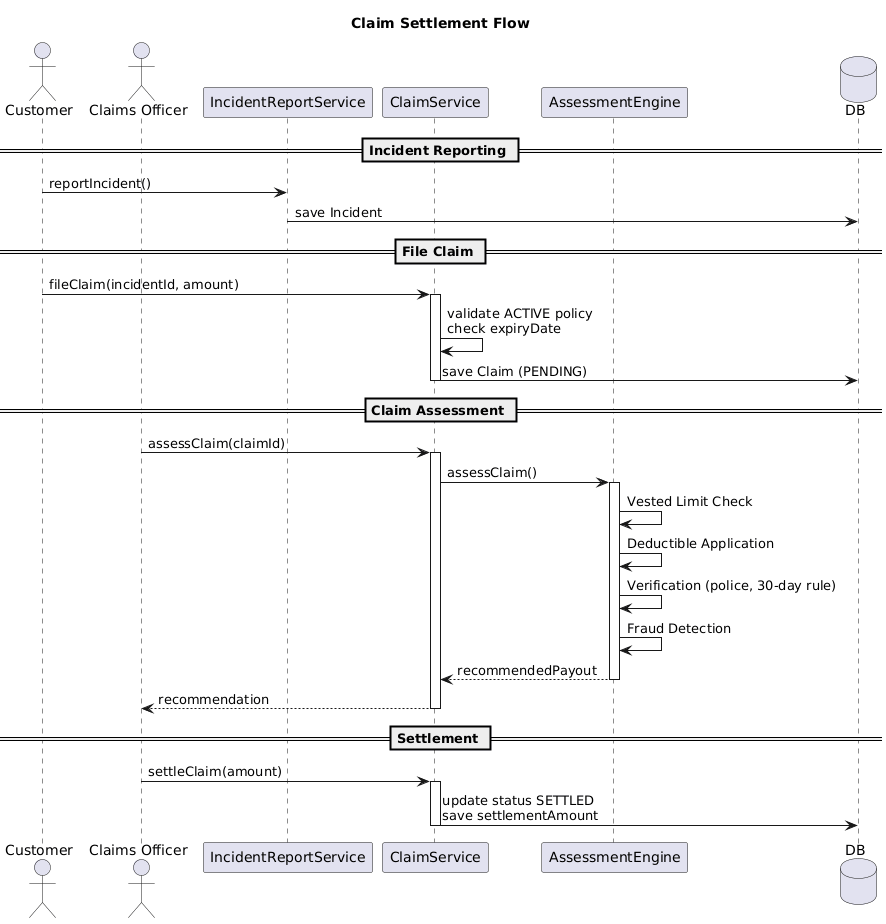

The diagram above was rendered by PlantUML. Its source (embedded in the PNG):
@startuml
title Claim Settlement Flow

actor Customer
actor "Claims Officer" as Officer
participant "IncidentReportService" as IRS
participant "ClaimService" as CS
participant "AssessmentEngine" as AE
database DB

== Incident Reporting ==

Customer -> IRS : reportIncident()
IRS -> DB : save Incident

== File Claim ==

Customer -> CS : fileClaim(incidentId, amount)

activate CS
CS -> CS : validate ACTIVE policy\ncheck expiryDate
CS -> DB : save Claim (PENDING)
deactivate CS

== Claim Assessment ==

Officer -> CS : assessClaim(claimId)

activate CS
CS -> AE : assessClaim()

activate AE
AE -> AE : Vested Limit Check
AE -> AE : Deductible Application
AE -> AE : Verification (police, 30-day rule)
AE -> AE : Fraud Detection
AE --> CS : recommendedPayout
deactivate AE

CS --> Officer : recommendation
deactivate CS

== Settlement ==

Officer -> CS : settleClaim(amount)

activate CS
CS -> DB : update status SETTLED\nsave settlementAmount
deactivate CS
@enduml